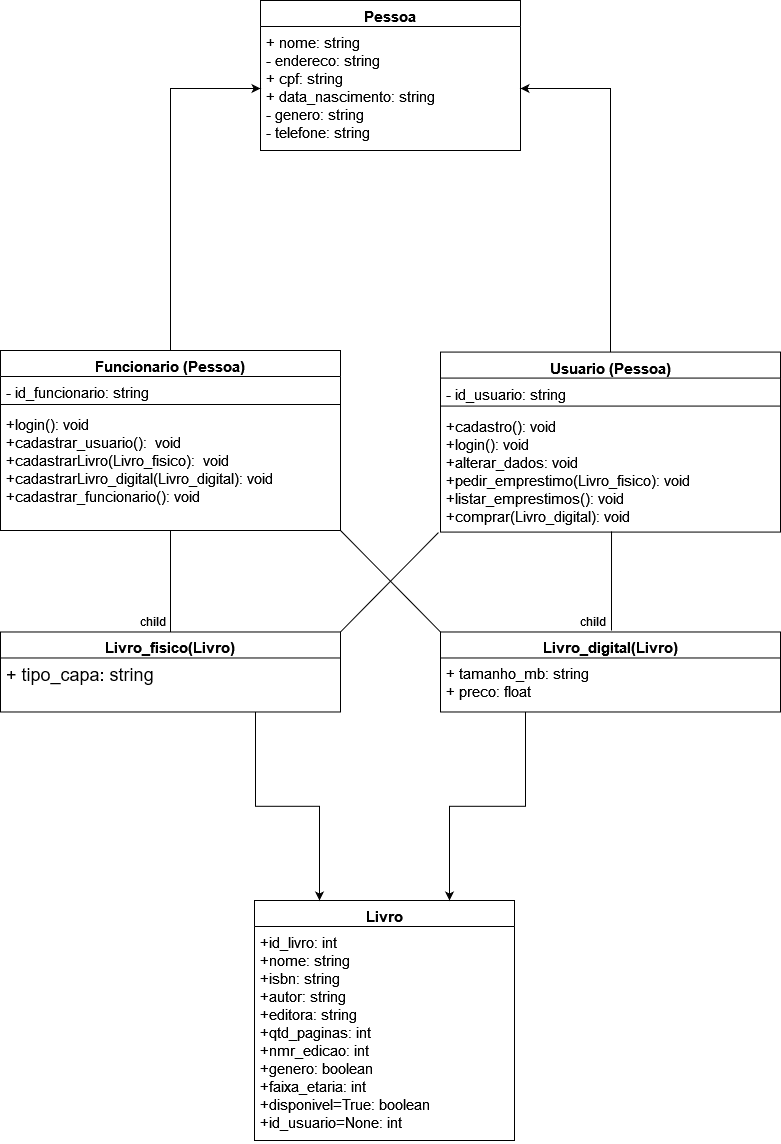

The diagram above was exported from draw.io. Its source (the exported page's mxGraphModel, read from the mxfile embedded in the PNG):
<mxGraphModel dx="1434" dy="754" grid="1" gridSize="10" guides="1" tooltips="1" connect="1" arrows="1" fold="1" page="1" pageScale="1" pageWidth="827" pageHeight="1169" math="0" shadow="0">
  <root>
    <mxCell id="WIyWlLk6GJQsqaUBKTNV-0" />
    <mxCell id="WIyWlLk6GJQsqaUBKTNV-1" parent="WIyWlLk6GJQsqaUBKTNV-0" />
    <mxCell id="E86IG1fiJ33ZCB6-SGDQ-12" value="&lt;font style=&quot;font-size: 15px;&quot;&gt;Pessoa&lt;/font&gt;" style="swimlane;fontStyle=1;align=center;verticalAlign=top;childLayout=stackLayout;horizontal=1;startSize=26;horizontalStack=0;resizeParent=1;resizeParentMax=0;resizeLast=0;collapsible=1;marginBottom=0;whiteSpace=wrap;html=1;rounded=0;shadow=0;spacingLeft=4;spacingRight=4;fontFamily=Helvetica;fontSize=12;fontColor=default;fillColor=none;gradientColor=none;" parent="WIyWlLk6GJQsqaUBKTNV-1" vertex="1">
      <mxGeometry x="290" y="10" width="260" height="150" as="geometry" />
    </mxCell>
    <mxCell id="E86IG1fiJ33ZCB6-SGDQ-13" value="&lt;div style=&quot;font-size: 15px;&quot;&gt;&lt;font style=&quot;font-size: 15px;&quot;&gt;+ nome: string&lt;/font&gt;&lt;/div&gt;&lt;div style=&quot;font-size: 15px;&quot;&gt;&lt;font style=&quot;font-size: 15px;&quot;&gt;- endereco: string&lt;/font&gt;&lt;/div&gt;&lt;div style=&quot;font-size: 15px;&quot;&gt;&lt;font style=&quot;font-size: 15px;&quot;&gt;+ cpf: string&lt;/font&gt;&lt;/div&gt;&lt;div style=&quot;font-size: 15px;&quot;&gt;&lt;font style=&quot;font-size: 15px;&quot;&gt;+ data_nascimento: string&lt;/font&gt;&lt;/div&gt;&lt;div style=&quot;font-size: 15px;&quot;&gt;&lt;font style=&quot;font-size: 15px;&quot;&gt;- genero: string&lt;/font&gt;&lt;/div&gt;&lt;div style=&quot;font-size: 15px;&quot;&gt;&lt;font style=&quot;font-size: 15px;&quot;&gt;- telefone: string&lt;/font&gt;&lt;/div&gt;" style="text;strokeColor=none;fillColor=none;align=left;verticalAlign=top;spacingLeft=4;spacingRight=4;overflow=hidden;rotatable=0;points=[[0,0.5],[1,0.5]];portConstraint=eastwest;whiteSpace=wrap;html=1;fontFamily=Helvetica;fontSize=12;fontColor=default;" parent="E86IG1fiJ33ZCB6-SGDQ-12" vertex="1">
      <mxGeometry y="26" width="260" height="124" as="geometry" />
    </mxCell>
    <mxCell id="Y1TxzcaJj3o0CsC1CeKC-4" style="edgeStyle=orthogonalEdgeStyle;rounded=0;orthogonalLoop=1;jettySize=auto;html=1;exitX=0.5;exitY=0;exitDx=0;exitDy=0;entryX=0;entryY=0.5;entryDx=0;entryDy=0;" edge="1" parent="WIyWlLk6GJQsqaUBKTNV-1" source="E86IG1fiJ33ZCB6-SGDQ-19" target="E86IG1fiJ33ZCB6-SGDQ-13">
      <mxGeometry relative="1" as="geometry" />
    </mxCell>
    <mxCell id="E86IG1fiJ33ZCB6-SGDQ-19" value="&lt;font style=&quot;font-size: 15px;&quot;&gt;Funcionario (Pessoa)&lt;/font&gt;" style="swimlane;fontStyle=1;align=center;verticalAlign=top;childLayout=stackLayout;horizontal=1;startSize=26;horizontalStack=0;resizeParent=1;resizeParentMax=0;resizeLast=0;collapsible=1;marginBottom=0;whiteSpace=wrap;html=1;rounded=0;shadow=0;spacingLeft=4;spacingRight=4;fontFamily=Helvetica;fontSize=12;fontColor=default;fillColor=none;gradientColor=none;strokeColor=default;" parent="WIyWlLk6GJQsqaUBKTNV-1" vertex="1">
      <mxGeometry x="30" y="360" width="340" height="180" as="geometry" />
    </mxCell>
    <mxCell id="E86IG1fiJ33ZCB6-SGDQ-20" value="&lt;div style=&quot;font-size: 15px;&quot;&gt;- id_funcionario:&amp;nbsp;&lt;span style=&quot;background-color: initial;&quot;&gt;string &lt;br&gt;&lt;/span&gt;&lt;/div&gt;" style="text;strokeColor=none;fillColor=none;align=left;verticalAlign=top;spacingLeft=4;spacingRight=4;overflow=hidden;rotatable=0;points=[[0,0.5],[1,0.5]];portConstraint=eastwest;whiteSpace=wrap;html=1;fontFamily=Helvetica;fontSize=12;fontColor=default;" parent="E86IG1fiJ33ZCB6-SGDQ-19" vertex="1">
      <mxGeometry y="26" width="340" height="24" as="geometry" />
    </mxCell>
    <mxCell id="E86IG1fiJ33ZCB6-SGDQ-21" value="" style="line;strokeWidth=1;fillColor=none;align=left;verticalAlign=middle;spacingTop=-1;spacingLeft=3;spacingRight=3;rotatable=0;labelPosition=right;points=[];portConstraint=eastwest;strokeColor=inherit;rounded=0;shadow=0;fontFamily=Helvetica;fontSize=12;fontColor=default;" parent="E86IG1fiJ33ZCB6-SGDQ-19" vertex="1">
      <mxGeometry y="50" width="340" height="8" as="geometry" />
    </mxCell>
    <mxCell id="E86IG1fiJ33ZCB6-SGDQ-22" value="&lt;div style=&quot;font-size: 15px;&quot;&gt;&lt;font style=&quot;font-size: 15px;&quot;&gt;+login(): void&lt;/font&gt;&lt;/div&gt;&lt;div style=&quot;font-size: 15px;&quot;&gt;&lt;font style=&quot;font-size: 15px;&quot;&gt;+cadastrar_usuario():&amp;nbsp; void&lt;/font&gt;&lt;/div&gt;&lt;div style=&quot;font-size: 15px;&quot;&gt;&lt;font style=&quot;font-size: 15px;&quot;&gt;+cadastrarLivro(Livro_fisico):&amp;nbsp; void&lt;/font&gt;&lt;/div&gt;&lt;div style=&quot;font-size: 15px;&quot;&gt;&lt;font style=&quot;font-size: 15px;&quot;&gt;+cadastrarLivro_digital(Livro_digital): void&lt;br&gt;&lt;/font&gt;&lt;/div&gt;&lt;div style=&quot;font-size: 15px;&quot;&gt;&lt;font style=&quot;font-size: 15px;&quot;&gt;+cadastrar_funcionario(): void&lt;/font&gt;&lt;br&gt;&lt;/div&gt;" style="text;strokeColor=none;fillColor=none;align=left;verticalAlign=top;spacingLeft=4;spacingRight=4;overflow=hidden;rotatable=0;points=[[0,0.5],[1,0.5]];portConstraint=eastwest;whiteSpace=wrap;html=1;fontFamily=Helvetica;fontSize=12;fontColor=default;" parent="E86IG1fiJ33ZCB6-SGDQ-19" vertex="1">
      <mxGeometry y="58" width="340" height="122" as="geometry" />
    </mxCell>
    <mxCell id="Y1TxzcaJj3o0CsC1CeKC-5" style="edgeStyle=orthogonalEdgeStyle;rounded=0;orthogonalLoop=1;jettySize=auto;html=1;exitX=0.5;exitY=0;exitDx=0;exitDy=0;entryX=1;entryY=0.5;entryDx=0;entryDy=0;" edge="1" parent="WIyWlLk6GJQsqaUBKTNV-1" source="E86IG1fiJ33ZCB6-SGDQ-27" target="E86IG1fiJ33ZCB6-SGDQ-13">
      <mxGeometry relative="1" as="geometry" />
    </mxCell>
    <mxCell id="E86IG1fiJ33ZCB6-SGDQ-27" value="&lt;font style=&quot;font-size: 15px;&quot;&gt;Usuario (Pessoa)&lt;/font&gt;" style="swimlane;fontStyle=1;align=center;verticalAlign=top;childLayout=stackLayout;horizontal=1;startSize=26;horizontalStack=0;resizeParent=1;resizeParentMax=0;resizeLast=0;collapsible=1;marginBottom=0;whiteSpace=wrap;html=1;rounded=0;shadow=0;spacingLeft=4;spacingRight=4;fontFamily=Helvetica;fontSize=12;fontColor=default;fillColor=none;gradientColor=none;" parent="WIyWlLk6GJQsqaUBKTNV-1" vertex="1">
      <mxGeometry x="470" y="361.57" width="340" height="180" as="geometry" />
    </mxCell>
    <mxCell id="E86IG1fiJ33ZCB6-SGDQ-28" value="&lt;div style=&quot;font-size: 15px;&quot;&gt;&lt;font style=&quot;font-size: 15px;&quot;&gt;- id_usuario:&amp;nbsp;&lt;span style=&quot;background-color: initial;&quot;&gt;string&amp;nbsp;&lt;/span&gt;&lt;/font&gt;&lt;/div&gt;" style="text;strokeColor=none;fillColor=none;align=left;verticalAlign=top;spacingLeft=4;spacingRight=4;overflow=hidden;rotatable=0;points=[[0,0.5],[1,0.5]];portConstraint=eastwest;whiteSpace=wrap;html=1;fontFamily=Helvetica;fontSize=12;fontColor=default;" parent="E86IG1fiJ33ZCB6-SGDQ-27" vertex="1">
      <mxGeometry y="26" width="340" height="24" as="geometry" />
    </mxCell>
    <mxCell id="E86IG1fiJ33ZCB6-SGDQ-29" value="" style="line;strokeWidth=1;fillColor=none;align=left;verticalAlign=middle;spacingTop=-1;spacingLeft=3;spacingRight=3;rotatable=0;labelPosition=right;points=[];portConstraint=eastwest;strokeColor=inherit;rounded=0;shadow=0;fontFamily=Helvetica;fontSize=12;fontColor=default;" parent="E86IG1fiJ33ZCB6-SGDQ-27" vertex="1">
      <mxGeometry y="50" width="340" height="8" as="geometry" />
    </mxCell>
    <mxCell id="E86IG1fiJ33ZCB6-SGDQ-30" value="&lt;div style=&quot;font-size: 15px;&quot;&gt;&lt;font style=&quot;font-size: 15px;&quot;&gt;+cadastro(): void&lt;/font&gt;&lt;/div&gt;&lt;div style=&quot;font-size: 15px;&quot;&gt;&lt;div style=&quot;font-size: 15px;&quot;&gt;&lt;font style=&quot;font-size: 15px;&quot;&gt;+login(): void&lt;/font&gt;&lt;/div&gt;&lt;/div&gt;&lt;div style=&quot;font-size: 15px;&quot;&gt;&lt;font style=&quot;font-size: 15px;&quot;&gt;+alterar_dados: void&lt;/font&gt;&lt;/div&gt;&lt;div style=&quot;font-size: 15px;&quot;&gt;&lt;font style=&quot;font-size: 15px;&quot;&gt;+pedir_emprestimo(Livro_fisico): void&lt;/font&gt;&lt;/div&gt;&lt;div style=&quot;font-size: 15px;&quot;&gt;&lt;font style=&quot;font-size: 15px;&quot;&gt;+listar_emprestimos(): void&lt;br&gt;&lt;/font&gt;&lt;/div&gt;&lt;div style=&quot;font-size: 15px;&quot;&gt;&lt;font style=&quot;font-size: 15px;&quot;&gt;&lt;font style=&quot;font-size: 15px;&quot;&gt;+comprar(Livro_digital): void&lt;/font&gt;&lt;font style=&quot;font-size: 15px;&quot;&gt;&lt;br&gt;&lt;/font&gt;&lt;/font&gt;&lt;/div&gt;" style="text;strokeColor=none;fillColor=none;align=left;verticalAlign=top;spacingLeft=4;spacingRight=4;overflow=hidden;rotatable=0;points=[[0,0.5],[1,0.5]];portConstraint=eastwest;whiteSpace=wrap;html=1;fontFamily=Helvetica;fontSize=12;fontColor=default;" parent="E86IG1fiJ33ZCB6-SGDQ-27" vertex="1">
      <mxGeometry y="58" width="340" height="122" as="geometry" />
    </mxCell>
    <mxCell id="yppqq7zzu4ZLwGmWbrwp-3" value="&lt;font style=&quot;font-size: 15px;&quot;&gt;Livro&lt;/font&gt;" style="swimlane;fontStyle=1;align=center;verticalAlign=top;childLayout=stackLayout;horizontal=1;startSize=26;horizontalStack=0;resizeParent=1;resizeParentMax=0;resizeLast=0;collapsible=1;marginBottom=0;whiteSpace=wrap;html=1;rounded=0;shadow=0;spacingLeft=4;spacingRight=4;fontFamily=Helvetica;fontSize=12;fontColor=default;fillColor=none;gradientColor=none;" parent="WIyWlLk6GJQsqaUBKTNV-1" vertex="1">
      <mxGeometry x="284" y="910" width="260" height="240" as="geometry" />
    </mxCell>
    <mxCell id="yppqq7zzu4ZLwGmWbrwp-4" value="&lt;div style=&quot;font-size: 15px;&quot;&gt;&lt;font style=&quot;font-size: 15px;&quot;&gt;+id_livro: int&lt;br&gt;&lt;/font&gt;&lt;/div&gt;&lt;div style=&quot;font-size: 15px;&quot;&gt;&lt;font style=&quot;font-size: 15px;&quot;&gt;+nome: string&lt;br&gt;&lt;/font&gt;&lt;/div&gt;&lt;div style=&quot;font-size: 15px;&quot;&gt;&lt;font style=&quot;font-size: 15px;&quot;&gt;+isbn: string&lt;/font&gt;&lt;/div&gt;&lt;div style=&quot;font-size: 15px;&quot;&gt;&lt;font style=&quot;font-size: 15px;&quot;&gt;+autor: string&lt;/font&gt;&lt;/div&gt;&lt;div style=&quot;font-size: 15px;&quot;&gt;&lt;font style=&quot;font-size: 15px;&quot;&gt;+editora: string&lt;br&gt;&lt;/font&gt;&lt;/div&gt;&lt;div style=&quot;font-size: 15px;&quot;&gt;&lt;font style=&quot;font-size: 15px;&quot;&gt;+qtd_paginas: int&lt;br&gt;&lt;/font&gt;&lt;/div&gt;&lt;div style=&quot;font-size: 15px;&quot;&gt;&lt;font style=&quot;font-size: 15px;&quot;&gt;+nmr_edicao: int&lt;br&gt;&lt;/font&gt;&lt;/div&gt;&lt;div style=&quot;font-size: 15px;&quot;&gt;&lt;font style=&quot;font-size: 15px;&quot;&gt;+genero: boolean&lt;br&gt;&lt;/font&gt;&lt;/div&gt;&lt;div style=&quot;font-size: 15px;&quot;&gt;&lt;font style=&quot;font-size: 15px;&quot;&gt;+faixa_etaria: int&lt;/font&gt;&lt;/div&gt;&lt;div style=&quot;font-size: 15px;&quot;&gt;&lt;font style=&quot;font-size: 15px;&quot;&gt;+disponivel=True: boolean&lt;br&gt;&lt;/font&gt;&lt;/div&gt;&lt;div style=&quot;font-size: 15px;&quot;&gt;&lt;font style=&quot;font-size: 15px;&quot;&gt;+id_usuario=None: int&lt;/font&gt;&lt;/div&gt;" style="text;strokeColor=none;fillColor=none;align=left;verticalAlign=top;spacingLeft=4;spacingRight=4;overflow=hidden;rotatable=0;points=[[0,0.5],[1,0.5]];portConstraint=eastwest;whiteSpace=wrap;html=1;fontFamily=Helvetica;fontSize=12;fontColor=default;" parent="yppqq7zzu4ZLwGmWbrwp-3" vertex="1">
      <mxGeometry y="26" width="260" height="214" as="geometry" />
    </mxCell>
    <mxCell id="Y1TxzcaJj3o0CsC1CeKC-7" style="edgeStyle=orthogonalEdgeStyle;rounded=0;orthogonalLoop=1;jettySize=auto;html=1;exitX=0.75;exitY=1;exitDx=0;exitDy=0;entryX=0.25;entryY=0;entryDx=0;entryDy=0;" edge="1" parent="WIyWlLk6GJQsqaUBKTNV-1" source="yppqq7zzu4ZLwGmWbrwp-5" target="yppqq7zzu4ZLwGmWbrwp-3">
      <mxGeometry relative="1" as="geometry" />
    </mxCell>
    <mxCell id="yppqq7zzu4ZLwGmWbrwp-5" value="&lt;font style=&quot;font-size: 15px;&quot;&gt;Livro_fisico(Livro)&lt;/font&gt;" style="swimlane;fontStyle=1;align=center;verticalAlign=top;childLayout=stackLayout;horizontal=1;startSize=26;horizontalStack=0;resizeParent=1;resizeParentMax=0;resizeLast=0;collapsible=1;marginBottom=0;whiteSpace=wrap;html=1;rounded=0;shadow=0;spacingLeft=4;spacingRight=4;fontFamily=Helvetica;fontSize=12;fontColor=default;fillColor=none;gradientColor=none;strokeColor=default;" parent="WIyWlLk6GJQsqaUBKTNV-1" vertex="1">
      <mxGeometry x="30" y="641.48" width="340" height="80" as="geometry" />
    </mxCell>
    <mxCell id="yppqq7zzu4ZLwGmWbrwp-6" value="&lt;font style=&quot;font-size: 18px;&quot;&gt;+ tipo_capa: string&lt;/font&gt;" style="text;strokeColor=none;fillColor=none;align=left;verticalAlign=top;spacingLeft=4;spacingRight=4;overflow=hidden;rotatable=0;points=[[0,0.5],[1,0.5]];portConstraint=eastwest;whiteSpace=wrap;html=1;fontFamily=Helvetica;fontSize=12;fontColor=default;" parent="yppqq7zzu4ZLwGmWbrwp-5" vertex="1">
      <mxGeometry y="26" width="340" height="54" as="geometry" />
    </mxCell>
    <mxCell id="yppqq7zzu4ZLwGmWbrwp-9" value="child" style="edgeLabel;resizable=0;html=1;align=right;verticalAlign=bottom;rounded=0;shadow=0;spacingLeft=4;spacingRight=4;fontFamily=Helvetica;fontSize=12;fontColor=default;fillColor=none;gradientColor=none;" parent="WIyWlLk6GJQsqaUBKTNV-1" connectable="0" vertex="1">
      <mxGeometry x="200" y="639.9998522136875" as="geometry" />
    </mxCell>
    <mxCell id="Y1TxzcaJj3o0CsC1CeKC-8" style="edgeStyle=orthogonalEdgeStyle;rounded=0;orthogonalLoop=1;jettySize=auto;html=1;exitX=0.25;exitY=1;exitDx=0;exitDy=0;entryX=0.75;entryY=0;entryDx=0;entryDy=0;" edge="1" parent="WIyWlLk6GJQsqaUBKTNV-1" source="yppqq7zzu4ZLwGmWbrwp-12" target="yppqq7zzu4ZLwGmWbrwp-3">
      <mxGeometry relative="1" as="geometry" />
    </mxCell>
    <mxCell id="yppqq7zzu4ZLwGmWbrwp-12" value="&lt;font style=&quot;font-size: 15px;&quot;&gt;Livro_digital(Livro)&lt;/font&gt;" style="swimlane;fontStyle=1;align=center;verticalAlign=top;childLayout=stackLayout;horizontal=1;startSize=26;horizontalStack=0;resizeParent=1;resizeParentMax=0;resizeLast=0;collapsible=1;marginBottom=0;whiteSpace=wrap;html=1;rounded=0;shadow=0;spacingLeft=4;spacingRight=4;fontFamily=Helvetica;fontSize=12;fontColor=default;fillColor=none;gradientColor=none;" parent="WIyWlLk6GJQsqaUBKTNV-1" vertex="1">
      <mxGeometry x="470" y="641.48" width="340" height="80" as="geometry" />
    </mxCell>
    <mxCell id="yppqq7zzu4ZLwGmWbrwp-13" value="&lt;div style=&quot;font-size: 15px;&quot;&gt;+ tamanho_mb: string&lt;/div&gt;&lt;div style=&quot;font-size: 15px;&quot;&gt;+ preco: float&lt;br&gt;&amp;nbsp;&amp;nbsp;&amp;nbsp; &lt;br&gt;&lt;/div&gt;" style="text;strokeColor=none;fillColor=none;align=left;verticalAlign=top;spacingLeft=4;spacingRight=4;overflow=hidden;rotatable=0;points=[[0,0.5],[1,0.5]];portConstraint=eastwest;whiteSpace=wrap;html=1;fontFamily=Helvetica;fontSize=12;fontColor=default;" parent="yppqq7zzu4ZLwGmWbrwp-12" vertex="1">
      <mxGeometry y="26" width="340" height="54" as="geometry" />
    </mxCell>
    <mxCell id="yppqq7zzu4ZLwGmWbrwp-16" value="child" style="edgeLabel;resizable=0;html=1;align=right;verticalAlign=bottom;rounded=0;shadow=0;spacingLeft=4;spacingRight=4;fontFamily=Helvetica;fontSize=12;fontColor=default;fillColor=none;gradientColor=none;" parent="WIyWlLk6GJQsqaUBKTNV-1" connectable="0" vertex="1">
      <mxGeometry x="640.0000315129901" y="639.9969443395573" as="geometry" />
    </mxCell>
    <mxCell id="Y1TxzcaJj3o0CsC1CeKC-0" value="" style="endArrow=none;html=1;rounded=0;entryX=0;entryY=0;entryDx=0;entryDy=0;exitX=1;exitY=1;exitDx=0;exitDy=0;" edge="1" parent="WIyWlLk6GJQsqaUBKTNV-1" source="E86IG1fiJ33ZCB6-SGDQ-19" target="yppqq7zzu4ZLwGmWbrwp-12">
      <mxGeometry width="50" height="50" relative="1" as="geometry">
        <mxPoint x="390" y="660" as="sourcePoint" />
        <mxPoint x="440" y="610" as="targetPoint" />
      </mxGeometry>
    </mxCell>
    <mxCell id="Y1TxzcaJj3o0CsC1CeKC-1" value="" style="endArrow=none;html=1;rounded=0;entryX=-0.006;entryY=1.004;entryDx=0;entryDy=0;exitX=1;exitY=0;exitDx=0;exitDy=0;entryPerimeter=0;" edge="1" parent="WIyWlLk6GJQsqaUBKTNV-1" source="yppqq7zzu4ZLwGmWbrwp-5" target="E86IG1fiJ33ZCB6-SGDQ-30">
      <mxGeometry width="50" height="50" relative="1" as="geometry">
        <mxPoint x="380" y="550" as="sourcePoint" />
        <mxPoint x="480" y="651" as="targetPoint" />
      </mxGeometry>
    </mxCell>
    <mxCell id="Y1TxzcaJj3o0CsC1CeKC-2" value="" style="endArrow=none;html=1;rounded=0;exitX=0.5;exitY=0;exitDx=0;exitDy=0;entryX=0.5;entryY=1;entryDx=0;entryDy=0;" edge="1" parent="WIyWlLk6GJQsqaUBKTNV-1" source="yppqq7zzu4ZLwGmWbrwp-5" target="E86IG1fiJ33ZCB6-SGDQ-19">
      <mxGeometry width="50" height="50" relative="1" as="geometry">
        <mxPoint x="210" y="610" as="sourcePoint" />
        <mxPoint x="260" y="560" as="targetPoint" />
      </mxGeometry>
    </mxCell>
    <mxCell id="Y1TxzcaJj3o0CsC1CeKC-3" value="" style="endArrow=none;html=1;rounded=0;entryX=0.503;entryY=0.995;entryDx=0;entryDy=0;entryPerimeter=0;" edge="1" parent="WIyWlLk6GJQsqaUBKTNV-1" target="E86IG1fiJ33ZCB6-SGDQ-30">
      <mxGeometry width="50" height="50" relative="1" as="geometry">
        <mxPoint x="641" y="640" as="sourcePoint" />
        <mxPoint x="640" y="560" as="targetPoint" />
      </mxGeometry>
    </mxCell>
  </root>
</mxGraphModel>